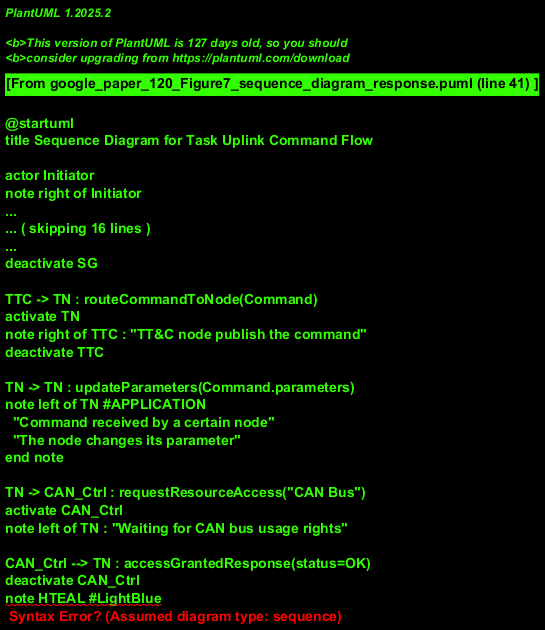

The diagram above was rendered by PlantUML. Its source (embedded in the PNG):
@startuml
title Sequence Diagram for Task Uplink Command Flow

actor Initiator
note right of Initiator
  Assumed external entity
  (e.g., Ground Control, User)
  that sends the initial command.
end note

participant System_Gateway as SG
participant TT_C_Node as TTC
participant Target_Node as TN
participant CAN_Bus_Controller as CAN_Ctrl

Initiator -> SG : sendCommand(CommandData)
activate SG
SG -> SG : processIncomingCommand()
note left of SG : "The system receives a command"
SG -> TTC : distributeCommand(Command)
activate TTC
deactivate SG

TTC -> TN : routeCommandToNode(Command)
activate TN
note right of TTC : "TT&C node publish the command"
deactivate TTC

TN -> TN : updateParameters(Command.parameters)
note left of TN #APPLICATION
  "Command received by a certain node"
  "The node changes its parameter"
end note

TN -> CAN_Ctrl : requestResourceAccess("CAN Bus")
activate CAN_Ctrl
note left of TN : "Waiting for CAN bus usage rights"

CAN_Ctrl --> TN : accessGrantedResponse(status=OK)
deactivate CAN_Ctrl
note HTEAL #LightBlue
  Assumption: CAN bus access is
  granted successfully. Error handling
  for denial is not shown.
end note

TN -> TN : executeOnCANBus(Command.action)
note left of TN #APPLICATION
  "The node execute the command"
end note

deactivate TN

' The original flowchart implies a loop for new commands.
' This sequence diagram shows a single, complete uplink task.
' A "loop Next Command" fragment could encapsulate this flow
' if visualizing multiple sequential commands.

@enduml